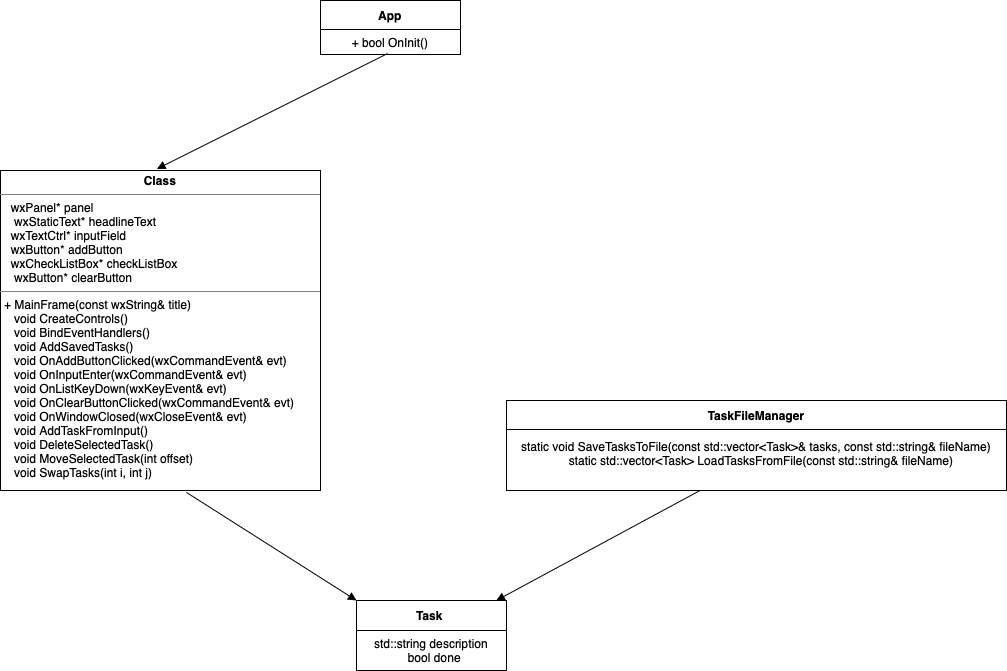

The diagram above was exported from draw.io. Its source (the exported page's mxGraphModel, read from the mxfile embedded in the PNG):
<mxGraphModel dx="1222" dy="734" grid="1" gridSize="10" guides="1" tooltips="1" connect="1" arrows="1" fold="1" page="1" pageScale="1" pageWidth="827" pageHeight="1169" math="0" shadow="0">
  <root>
    <mxCell id="0" />
    <mxCell id="1" parent="0" />
    <mxCell id="c9nrmhIXrFIZ_0GXUbTA-1" value="App" style="swimlane;fontStyle=1;align=center;verticalAlign=middle;childLayout=stackLayout;horizontal=1;startSize=29;horizontalStack=0;resizeParent=1;resizeParentMax=0;resizeLast=0;collapsible=0;marginBottom=0;html=1;whiteSpace=wrap;" vertex="1" parent="1">
      <mxGeometry x="574" y="20" width="140" height="54" as="geometry" />
    </mxCell>
    <mxCell id="c9nrmhIXrFIZ_0GXUbTA-2" value="+ bool OnInit()" style="text;html=1;strokeColor=none;fillColor=none;align=center;verticalAlign=middle;spacingLeft=4;spacingRight=4;overflow=hidden;rotatable=0;points=[[0,0.5],[1,0.5]];portConstraint=eastwest;whiteSpace=wrap;" vertex="1" parent="c9nrmhIXrFIZ_0GXUbTA-1">
      <mxGeometry y="29" width="140" height="25" as="geometry" />
    </mxCell>
    <mxCell id="c9nrmhIXrFIZ_0GXUbTA-4" value="" style="html=1;verticalAlign=bottom;labelBackgroundColor=none;endArrow=block;endFill=1;rounded=0;exitX=0.48;exitY=0.96;exitDx=0;exitDy=0;exitPerimeter=0;entryX=0.489;entryY=-0.005;entryDx=0;entryDy=0;entryPerimeter=0;" edge="1" parent="1" source="c9nrmhIXrFIZ_0GXUbTA-2" target="c9nrmhIXrFIZ_0GXUbTA-5">
      <mxGeometry width="160" relative="1" as="geometry">
        <mxPoint x="412" y="104" as="sourcePoint" />
        <mxPoint x="414" y="190" as="targetPoint" />
        <Array as="points" />
      </mxGeometry>
    </mxCell>
    <mxCell id="c9nrmhIXrFIZ_0GXUbTA-5" value="&lt;p style=&quot;margin:0px;margin-top:4px;text-align:center;&quot;&gt;&lt;b&gt;Class&lt;/b&gt;&lt;/p&gt;&lt;hr size=&quot;1&quot; style=&quot;border-style:solid;&quot;&gt;&lt;p style=&quot;margin:0px;margin-left:4px;&quot;&gt;&amp;nbsp; wxPanel* panel&lt;/p&gt;&lt;p style=&quot;margin:0px;margin-left:4px;&quot;&gt;&amp;nbsp; &amp;nbsp;wxStaticText* headlineText&lt;/p&gt;&lt;p style=&quot;margin:0px;margin-left:4px;&quot;&gt;&amp;nbsp; wxTextCtrl* inputField&lt;/p&gt;&lt;p style=&quot;margin:0px;margin-left:4px;&quot;&gt;&amp;nbsp; wxButton* addButton&lt;/p&gt;&lt;p style=&quot;margin:0px;margin-left:4px;&quot;&gt;&amp;nbsp; wxCheckListBox* checkListBox&lt;/p&gt;&lt;p style=&quot;margin:0px;margin-left:4px;&quot;&gt;&amp;nbsp; &amp;nbsp;wxButton* clearButton&lt;/p&gt;&lt;hr size=&quot;1&quot; style=&quot;border-style:solid;&quot;&gt;&lt;p style=&quot;margin:0px;margin-left:4px;&quot;&gt;+ MainFrame(const wxString&amp;amp; title)&lt;/p&gt;&lt;p style=&quot;margin:0px;margin-left:4px;&quot;&gt;&amp;nbsp; &amp;nbsp;void CreateControls()&lt;/p&gt;&lt;p style=&quot;margin:0px;margin-left:4px;&quot;&gt;&amp;nbsp; &amp;nbsp;void BindEventHandlers()&lt;/p&gt;&lt;p style=&quot;margin:0px;margin-left:4px;&quot;&gt;&amp;nbsp; &amp;nbsp;void AddSavedTasks()&lt;/p&gt;&lt;p style=&quot;margin:0px;margin-left:4px;&quot;&gt;&amp;nbsp; &amp;nbsp;void OnAddButtonClicked(wxCommandEvent&amp;amp; evt)&lt;/p&gt;&lt;p style=&quot;margin:0px;margin-left:4px;&quot;&gt;&amp;nbsp; &amp;nbsp;void OnInputEnter(wxCommandEvent&amp;amp; evt)&lt;/p&gt;&lt;p style=&quot;margin:0px;margin-left:4px;&quot;&gt;&amp;nbsp; &amp;nbsp;void OnListKeyDown(wxKeyEvent&amp;amp; evt)&lt;/p&gt;&lt;p style=&quot;margin:0px;margin-left:4px;&quot;&gt;&amp;nbsp; &amp;nbsp;void OnClearButtonClicked(wxCommandEvent&amp;amp; evt)&lt;/p&gt;&lt;p style=&quot;margin:0px;margin-left:4px;&quot;&gt;&amp;nbsp; &amp;nbsp;void OnWindowClosed(wxCloseEvent&amp;amp; evt)&lt;/p&gt;&lt;p style=&quot;margin:0px;margin-left:4px;&quot;&gt;&amp;nbsp; &amp;nbsp;void AddTaskFromInput()&lt;/p&gt;&lt;p style=&quot;margin:0px;margin-left:4px;&quot;&gt;&amp;nbsp; &amp;nbsp;void DeleteSelectedTask()&lt;/p&gt;&lt;p style=&quot;margin:0px;margin-left:4px;&quot;&gt;&amp;nbsp; &amp;nbsp;void MoveSelectedTask(int offset)&lt;/p&gt;&lt;p style=&quot;margin:0px;margin-left:4px;&quot;&gt;&amp;nbsp; &amp;nbsp;void SwapTasks(int i, int j)&lt;/p&gt;" style="verticalAlign=top;align=left;overflow=fill;html=1;whiteSpace=wrap;" vertex="1" parent="1">
      <mxGeometry x="254" y="190" width="320" height="320" as="geometry" />
    </mxCell>
    <mxCell id="c9nrmhIXrFIZ_0GXUbTA-7" value="TaskFileManager" style="swimlane;fontStyle=1;align=center;verticalAlign=middle;childLayout=stackLayout;horizontal=1;startSize=29;horizontalStack=0;resizeParent=1;resizeParentMax=0;resizeLast=0;collapsible=0;marginBottom=0;html=1;whiteSpace=wrap;" vertex="1" parent="1">
      <mxGeometry x="760" y="420" width="500" height="90" as="geometry" />
    </mxCell>
    <mxCell id="c9nrmhIXrFIZ_0GXUbTA-8" value="&lt;div&gt;static void SaveTasksToFile(const std::vector&amp;lt;Task&amp;gt;&amp;amp; tasks, const std::string&amp;amp; fileName)&lt;/div&gt;&lt;div&gt;&amp;nbsp; &amp;nbsp;static std::vector&amp;lt;Task&amp;gt; LoadTasksFromFile(const std::string&amp;amp; fileName)&lt;/div&gt;&lt;div&gt;&lt;br&gt;&lt;/div&gt;" style="text;html=1;strokeColor=none;fillColor=none;align=center;verticalAlign=middle;spacingLeft=4;spacingRight=4;overflow=hidden;rotatable=0;points=[[0,0.5],[1,0.5]];portConstraint=eastwest;whiteSpace=wrap;" vertex="1" parent="c9nrmhIXrFIZ_0GXUbTA-7">
      <mxGeometry y="29" width="500" height="61" as="geometry" />
    </mxCell>
    <mxCell id="c9nrmhIXrFIZ_0GXUbTA-10" value="" style="html=1;verticalAlign=bottom;labelBackgroundColor=none;endArrow=block;endFill=1;rounded=0;exitX=0.581;exitY=1.006;exitDx=0;exitDy=0;exitPerimeter=0;entryX=0;entryY=0;entryDx=0;entryDy=0;" edge="1" parent="1" source="c9nrmhIXrFIZ_0GXUbTA-5" target="c9nrmhIXrFIZ_0GXUbTA-12">
      <mxGeometry width="160" relative="1" as="geometry">
        <mxPoint x="310" y="590" as="sourcePoint" />
        <mxPoint x="610" y="640" as="targetPoint" />
      </mxGeometry>
    </mxCell>
    <mxCell id="c9nrmhIXrFIZ_0GXUbTA-11" value="" style="html=1;verticalAlign=bottom;labelBackgroundColor=none;endArrow=block;endFill=1;rounded=0;" edge="1" parent="1" source="c9nrmhIXrFIZ_0GXUbTA-8" target="c9nrmhIXrFIZ_0GXUbTA-12">
      <mxGeometry width="160" relative="1" as="geometry">
        <mxPoint x="680" y="480" as="sourcePoint" />
        <mxPoint x="760" y="650" as="targetPoint" />
      </mxGeometry>
    </mxCell>
    <mxCell id="c9nrmhIXrFIZ_0GXUbTA-12" value="Task&amp;nbsp;" style="swimlane;fontStyle=1;align=center;verticalAlign=middle;childLayout=stackLayout;horizontal=1;startSize=30;horizontalStack=0;resizeParent=1;resizeParentMax=0;resizeLast=0;collapsible=0;marginBottom=0;html=1;whiteSpace=wrap;" vertex="1" parent="1">
      <mxGeometry x="610" y="620" width="150" height="70" as="geometry" />
    </mxCell>
    <mxCell id="c9nrmhIXrFIZ_0GXUbTA-13" value="&lt;div&gt;std::string description&lt;/div&gt;&lt;div&gt;&amp;nbsp; bool done&lt;/div&gt;" style="text;html=1;strokeColor=none;fillColor=none;align=center;verticalAlign=middle;spacingLeft=4;spacingRight=4;overflow=hidden;rotatable=0;points=[[0,0.5],[1,0.5]];portConstraint=eastwest;whiteSpace=wrap;" vertex="1" parent="c9nrmhIXrFIZ_0GXUbTA-12">
      <mxGeometry y="30" width="150" height="40" as="geometry" />
    </mxCell>
  </root>
</mxGraphModel>